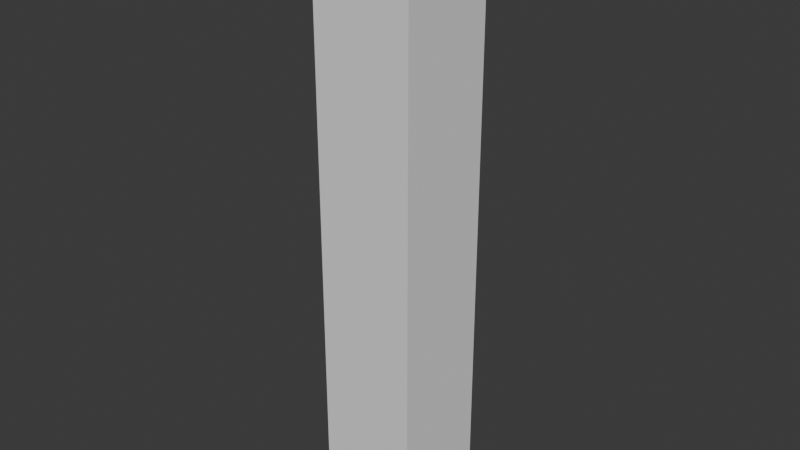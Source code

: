 # Source: SM_Env_Tree_Forest_01.blend  (saved by Blender 4.5.90; exported with 4.5.12 LTS)
import bpy
from mathutils import Matrix  # noqa: F401  (used for matrix-valued properties, if any)

bpy.ops.wm.read_factory_settings(use_empty=True)
scene = bpy.context.scene
scene.name = 'Scene'

# ---- collections
col_sm_env_tree_forest_01 = bpy.data.collections.new('SM_Env_Tree_Forest_01'); scene.collection.children.link(col_sm_env_tree_forest_01)
col_sm_env_tree_forest_01_001 = bpy.data.collections.new('SM_Env_Tree_Forest_01.001'); col_sm_env_tree_forest_01.children.link(col_sm_env_tree_forest_01_001)

# ---- images (referenced by path relative to the original .blend; pixels are not part of the script)
import os
ASSET_DIR = os.environ.get("B2B_ASSET_DIR", "")  # directory of the original .blend (textures are referenced by path, not embedded)
HERE = os.path.dirname(os.path.abspath(__file__))  # packed textures are extracted next to this script under _unpacked/

def load_image(name, relpath, width, height, colorspace="sRGB"):
    """Load a texture the original file referenced (path relative to the .blend, or extracted next to this script)."""
    p = next((c for c in (os.path.join(HERE, relpath), os.path.join(ASSET_DIR, relpath)) if relpath and os.path.exists(c)), "")
    if p:
        img = bpy.data.images.load(p, check_existing=True)
        img.name = name
    else:  # same state as the original file: an image datablock whose file is absent (Cycles renders it pink)
        img = bpy.data.images.new(name, width, height)
        img.source = "FILE"
        img.filepath = "//" + (relpath or name)
    img.colorspace_settings.name = colorspace
    return img
img_flat_white_png = load_image('flat_white.png', '', 1024, 1024, 'sRGB')
img_flat_white_png_001 = load_image('flat_white.png.001', '', 1024, 1024, 'sRGB')
img_leafpatch_02_png = load_image('leafPatch_02.png', 'leafPatch_02.png', 1024, 1024, 'sRGB')
img_polygonnaturebiomes_tropical_texture_01_png = load_image('PolygonNatureBiomes_Tropical_Texture_01.png', 'PolygonNatureBiomes_Tropical_Texture_01.png', 1024, 1024, 'sRGB')

# ---- materials (node trees are filled in below, after node groups)
mat_branches_01 = bpy.data.materials.new('Branches_01')
mat_tree_mat_02 = bpy.data.materials.new('Tree_Mat_02')
mat_tree_mat_02.use_transparent_shadow = False
mat_tree_mat_02.preview_render_type = 'FLAT'

# ---- material node trees
mat_tree_mat_02.use_nodes = True; mat_tree_mat_02.node_tree.nodes.clear()
_N = mat_tree_mat_02.node_tree.nodes; _L = mat_tree_mat_02.node_tree.links
n0 = _N.new('ShaderNodeOutputMaterial'); n0.name = 'Material Output'; n0.location = (521, 195)
n1 = _N.new('ShaderNodeNormalMap'); n1.name = 'Normal Map'; n1.location = (-119, 80)
n1.hide = True
n2 = _N.new('ShaderNodeTexImage'); n2.name = 'Image Texture.001'; n2.location = (-391, -70)
n2.label = '_LeafNormalMap'
n2.hide = True
n2.image = img_flat_white_png
n3 = _N.new('ShaderNodeBsdfPrincipled'); n3.name = 'Principled BSDF'; n3.location = (173, 244)
n3.label = 'Principled BSDF'
n3.inputs[3].default_value = 1.45
n4 = _N.new('ShaderNodeTexImage'); n4.name = 'Image Texture'; n4.location = (-355, -186)
n4.label = '_EmissiveMask'
n4.hide = True
n4.image = img_flat_white_png_001
n5 = _N.new('ShaderNodeTexImage'); n5.name = 'Image Texture.002'; n5.location = (176, -326)
n5.label = '_GustNoiseMap'
n5.hide = True
n5.image = img_flat_white_png_001
n6 = _N.new('ShaderNodeTexImage'); n6.name = 'Image Texture.003'; n6.location = (-535, 226)
n6.label = '_LeafTex'
n6.hide = True
n6.image = img_leafpatch_02_png
n7 = _N.new('ShaderNodeTexImage'); n7.name = 'Image Texture.004'; n7.location = (-386, -3)
n7.label = '_TrunkNormalMap'
n7.hide = True
n7.image = img_flat_white_png
n8 = _N.new('ShaderNodeTexImage'); n8.name = 'Image Texture.005'; n8.location = (-521, 390)
n8.label = '_TunkTex'
n8.hide = True
n8.image = img_polygonnaturebiomes_tropical_texture_01_png
n9 = _N.new('ShaderNodeRGB'); n9.name = 'RGB'; n9.location = (-443, 272)
n9.label = '_BaseColour'
n9.hide = True
n9.outputs[0].default_value = (0.07843, 0.02016, 0.0, 0.0)
n10 = _N.new('ShaderNodeMix'); n10.name = 'Mix.001'; n10.location = (-183, 336)
n10.hide = True
n10.data_type = 'RGBA'
n11 = _N.new('ShaderNodeRGB'); n11.name = 'RGB.001'; n11.location = (-258, -124)
n11.label = '_EmissiveColour'
n11.hide = True
n11.outputs[0].default_value = (0.0, 0.0, 0.0, 0.0)
n12 = _N.new('ShaderNodeVectorMath'); n12.name = 'Vector Math.001'; n12.location = (-80, -148)
n12.hide = True
n12.operation = 'MULTIPLY'
n13 = _N.new('ShaderNodeMix'); n13.name = 'Mix.002'; n13.location = (-110, -29)
n13.hide = True
n13.data_type = 'RGBA'
n14 = _N.new('ShaderNodeRGB'); n14.name = 'RGB.002'; n14.location = (-427, 343)
n14.label = '_TrunkBaseColour'
n14.hide = True
n14.outputs[0].default_value = (0.07843, 0.02016, 0.0, 0.0)
n15 = _N.new('ShaderNodeValue'); n15.name = 'Value'; n15.location = (-627, 131)
n15.label = '_TrunkSmoothness'
n15.hide = True
n15.outputs[0].default_value = 0.2
n16 = _N.new('ShaderNodeValue'); n16.name = 'Value.001'; n16.location = (-631, 87)
n16.label = '_LeafSmoothness'
n16.hide = True
n16.outputs[0].default_value = 0.2
n17 = _N.new('ShaderNodeMix'); n17.name = 'Mix.003'; n17.location = (-432, 123)
n17.hide = True
n18 = _N.new('ShaderNodeMath'); n18.name = 'Math'; n18.location = (-269, 117)
n18.hide = True
n18.operation = 'SUBTRACT'
n18.inputs[0].default_value = 1.0
n19 = _N.new('ShaderNodeValue'); n19.name = 'Value.002'; n19.location = (-179, -443)
n19.label = '_GustFreq'
n19.hide = True
n19.outputs[0].default_value = 0.224
n20 = _N.new('ShaderNodeValue'); n20.name = 'Value.003'; n20.location = (-179, -372)
n20.label = '_GustLargeFreq'
n20.hide = True
n20.outputs[0].default_value = 0.107
n21 = _N.new('ShaderNodeValue'); n21.name = 'Time'; n21.location = (-170, -279)
n21.outputs[0].default_value = 1.0
n22 = _N.new('ShaderNodeMath'); n22.name = 'Math.001'; n22.location = (1, -326)
n22.hide = True
n22.operation = 'MULTIPLY'
n23 = _N.new('ShaderNodeMath'); n23.name = 'Math.002'; n23.location = (-5, -410)
n23.hide = True
n24 = _N.new('ShaderNodeMix'); n24.name = 'Mix.004'; n24.location = (-177, 279)
n24.hide = True
n25 = _N.new('ShaderNodeValue'); n25.name = 'Value.004'; n25.location = (-878, 295)
n25.label = '_LeafTexScaleX'
n25.hide = True
n25.outputs[0].default_value = 1.0
n26 = _N.new('ShaderNodeValue'); n26.name = 'Value.005'; n26.location = (-880, 250)
n26.label = '_LeafTexScaleY'
n26.hide = True
n26.outputs[0].default_value = 1.0
n27 = _N.new('ShaderNodeCombineXYZ'); n27.name = 'Combine XYZ'; n27.location = (-726, 271)
n27.hide = True
n28 = _N.new('ShaderNodeVectorMath'); n28.name = 'Vector Math.004'; n28.location = (-725, 229)
n28.hide = True
n28.operation = 'MULTIPLY'
n29 = _N.new('ShaderNodeValue'); n29.name = 'Value.006'; n29.location = (-879, 421)
n29.label = '_TunkTexScaleX'
n29.hide = True
n29.outputs[0].default_value = 1.0
n30 = _N.new('ShaderNodeValue'); n30.name = 'Value.007'; n30.location = (-881, 376)
n30.label = '_TunkTexScaleY'
n30.hide = True
n30.outputs[0].default_value = 1.0
n31 = _N.new('ShaderNodeCombineXYZ'); n31.name = 'Combine XYZ.001'; n31.location = (-727, 397)
n31.hide = True
n32 = _N.new('ShaderNodeVectorMath'); n32.name = 'Vector Math.005'; n32.location = (-726, 355)
n32.hide = True
n32.operation = 'MULTIPLY'
n33 = _N.new('ShaderNodeValue'); n33.name = 'Value.008'; n33.location = (-722, -57)
n33.label = '_LeafNormalMapScaleX'
n33.hide = True
n33.outputs[0].default_value = 1.0
n34 = _N.new('ShaderNodeValue'); n34.name = 'Value.009'; n34.location = (-724, -103)
n34.label = '_LeafNormalMapScaleY'
n34.hide = True
n34.outputs[0].default_value = 1.0
n35 = _N.new('ShaderNodeCombineXYZ'); n35.name = 'Combine XYZ.002'; n35.location = (-571, -81)
n35.hide = True
n36 = _N.new('ShaderNodeVectorMath'); n36.name = 'Vector Math.006'; n36.location = (-569, -123)
n36.hide = True
n36.operation = 'MULTIPLY'
n37 = _N.new('ShaderNodeTexCoord'); n37.name = 'Texture Coordinate'; n37.location = (-1080, 151)
n37.hide = True
n38 = _N.new('ShaderNodeValue'); n38.name = 'Value.010'; n38.location = (-722, 42)
n38.label = '_TrunkNormalMapScaleX'
n38.hide = True
n38.outputs[0].default_value = 1.0
n39 = _N.new('ShaderNodeValue'); n39.name = 'Value.011'; n39.location = (-723, -3)
n39.label = '_TrunkNormalMapScaleY'
n39.hide = True
n39.outputs[0].default_value = 1.0
n40 = _N.new('ShaderNodeCombineXYZ'); n40.name = 'Combine XYZ.003'; n40.location = (-570, 18)
n40.hide = True
n41 = _N.new('ShaderNodeVectorMath'); n41.name = 'Vector Math.007'; n41.location = (-568, -23)
n41.hide = True
n41.operation = 'MULTIPLY'
n42 = _N.new('ShaderNodeValue'); n42.name = 'Value.012'; n42.location = (-722, -206)
n42.label = '_EmissiveMaskScaleX'
n42.hide = True
n42.outputs[0].default_value = 1.0
n43 = _N.new('ShaderNodeValue'); n43.name = 'Value.013'; n43.location = (-724, -251)
n43.label = '_EmissiveMaskScaleY'
n43.hide = True
n43.outputs[0].default_value = 1.0
n44 = _N.new('ShaderNodeCombineXYZ'); n44.name = 'Combine XYZ.004'; n44.location = (-571, -230)
n44.hide = True
n45 = _N.new('ShaderNodeVectorMath'); n45.name = 'Vector Math.008'; n45.location = (-569, -271)
n45.hide = True
n45.operation = 'MULTIPLY'
n46 = _N.new('ShaderNodeVertexColor'); n46.name = 'Color Attribute'; n46.location = (-1247, 86)
n46.hide = True
n47 = _N.new('ShaderNodeSeparateXYZ'); n47.name = 'Separate XYZ'; n47.location = (-1085, 94)
n47.hide = True
_L.new(n3.outputs[0], n0.inputs[0])
_L.new(n1.outputs[0], n3.inputs[5])
_L.new(n4.outputs[0], n12.inputs[1])
_L.new(n11.outputs[0], n12.inputs[0])
_L.new(n12.outputs[0], n3.inputs[27])
_L.new(n17.outputs[0], n18.inputs[1])
_L.new(n18.outputs[0], n3.inputs[2])
_L.new(n20.outputs[0], n23.inputs[0])
_L.new(n19.outputs[0], n23.inputs[1])
_L.new(n23.outputs[0], n22.inputs[1])
_L.new(n21.outputs[0], n22.inputs[0])
_L.new(n22.outputs[0], n5.inputs[0])
_L.new(n5.outputs[0], n0.inputs[2])
_L.new(n24.outputs[0], n3.inputs[4])
_L.new(n16.outputs[0], n17.inputs[3])
_L.new(n15.outputs[0], n17.inputs[2])
_L.new(n26.outputs[0], n27.inputs[1])
_L.new(n25.outputs[0], n27.inputs[0])
_L.new(n27.outputs[0], n28.inputs[0])
_L.new(n28.outputs[0], n6.inputs[0])
_L.new(n30.outputs[0], n31.inputs[1])
_L.new(n29.outputs[0], n31.inputs[0])
_L.new(n31.outputs[0], n32.inputs[0])
_L.new(n32.outputs[0], n8.inputs[0])
_L.new(n34.outputs[0], n35.inputs[1])
_L.new(n33.outputs[0], n35.inputs[0])
_L.new(n35.outputs[0], n36.inputs[0])
_L.new(n37.outputs[2], n32.inputs[1])
_L.new(n37.outputs[2], n28.inputs[1])
_L.new(n37.outputs[2], n36.inputs[1])
_L.new(n36.outputs[0], n2.inputs[0])
_L.new(n39.outputs[0], n40.inputs[1])
_L.new(n38.outputs[0], n40.inputs[0])
_L.new(n40.outputs[0], n41.inputs[0])
_L.new(n41.outputs[0], n7.inputs[0])
_L.new(n37.outputs[2], n41.inputs[1])
_L.new(n43.outputs[0], n44.inputs[1])
_L.new(n42.outputs[0], n44.inputs[0])
_L.new(n44.outputs[0], n45.inputs[0])
_L.new(n37.outputs[2], n45.inputs[1])
_L.new(n45.outputs[0], n4.inputs[0])
_L.new(n10.outputs[2], n3.inputs[0])
_L.new(n13.outputs[2], n1.inputs[1])
_L.new(n8.outputs[0], n10.inputs[6])
_L.new(n6.outputs[0], n10.inputs[7])
_L.new(n6.outputs[1], n24.inputs[3])
_L.new(n8.outputs[1], n24.inputs[2])
_L.new(n2.outputs[0], n13.inputs[7])
_L.new(n7.outputs[0], n13.inputs[6])
_L.new(n46.outputs[0], n47.inputs[0])
_L.new(n47.outputs[2], n10.inputs[0])
_L.new(n47.outputs[2], n13.inputs[0])
_L.new(n47.outputs[2], n17.inputs[0])
_L.new(n47.outputs[2], n24.inputs[0])
n0.is_active_output = True

# ---- world
world_world = bpy.data.worlds.new('World'); scene.world = world_world
world_world.use_nodes = True; world_world.node_tree.nodes.clear()
_N = world_world.node_tree.nodes; _L = world_world.node_tree.links
n0 = _N.new('ShaderNodeOutputWorld'); n0.name = 'World Output'; n0.location = (200, 100)
n1 = _N.new('ShaderNodeBackground'); n1.name = 'Background'; n1.location = (-200, 100)
n1.inputs[0].default_value = (0.05088, 0.05088, 0.05088, 1.0)
_L.new(n1.outputs[0], n0.inputs[0])
n0.is_active_output = True
world_world.color = (0.05088, 0.05088, 0.05088)
world_world.sun_shadow_jitter_overblur = 0.0

# ---- meshes
me_cube = bpy.data.meshes.new('Cube')
me_cube.from_pydata([(-1.0, -1.0, -1.0), (-1.0, -1.0, 1.0), (-1.0, 1.0, -1.0), (-1.0, 1.0, 1.0), (1.0, -1.0, -1.0), (1.0, -1.0, 1.0), (1.0, 1.0, -1.0), (1.0, 1.0, 1.0)], [], [(0, 1, 3, 2), (2, 3, 7, 6), (6, 7, 5, 4), (4, 5, 1, 0), (2, 6, 4, 0), (7, 3, 1, 5)])
_uv = me_cube.uv_layers.new(name='UVMap')
_uv.uv.foreach_set('vector', [0.375, 0.0, 0.625, 0.0, 0.625, 0.25, 0.375, 0.25, 0.375, 0.25, 0.625, 0.25, 0.625, 0.5, 0.375, 0.5, 0.375, 0.5, 0.625, 0.5, 0.625, 0.75, 0.375, 0.75, 0.375, 0.75, 0.625, 0.75, 0.625, 1.0, 0.375, 1.0, 0.125, 0.5, 0.375, 0.5, 0.375, 0.75, 0.125, 0.75, 0.625, 0.5, 0.875, 0.5, 0.875, 0.75, 0.625, 0.75])
me_cube.update()
me_mesh = bpy.data.meshes.new('Mesh')
me_mesh.from_pydata([], [], [])
me_mesh.materials.append(None)
me_mesh.update()
me_mesh_002 = bpy.data.meshes.new('Mesh.002')
me_mesh_002.from_pydata([], [], [])
me_mesh_002.materials.append(None)
me_mesh_002.update()

# ---- objects
ob_collision = bpy.data.objects.new('COLLISION', me_cube)
ob_sm_env_tree_forest_01_branches_lod0 = bpy.data.objects.new('SM_Env_Tree_Forest_01_Branches_LOD0', me_mesh)
ob_sm_env_tree_forest_01_lod0 = bpy.data.objects.new('SM_Env_Tree_Forest_01_LOD0', me_mesh_002)

# ---- transforms, parenting, visibility, modifiers, constraints
ob_collision.location = (0.0, 0.0, 7.877)
ob_collision.scale = (1.5, 1.5, 8.975)
ob_collision.display_type = 'BOUNDS'
ob_collision.display_bounds_type = 'CYLINDER'
ob_sm_env_tree_forest_01_branches_lod0.location = (0.0, 0.0, 0.0)
ob_sm_env_tree_forest_01_branches_lod0.color = (0.8, 0.8, 0.8, 1.0)
ob_sm_env_tree_forest_01_branches_lod0.material_slots[0].link = 'OBJECT'; ob_sm_env_tree_forest_01_branches_lod0.material_slots[0].material = mat_branches_01
ob_sm_env_tree_forest_01_lod0.location = (0.0, 0.0, 0.0)
ob_sm_env_tree_forest_01_lod0.color = (0.8, 0.8, 0.8, 1.0)
ob_sm_env_tree_forest_01_lod0.material_slots[0].link = 'OBJECT'; ob_sm_env_tree_forest_01_lod0.material_slots[0].material = mat_tree_mat_02

# ---- collection membership
col_sm_env_tree_forest_01.objects.link(ob_collision)
col_sm_env_tree_forest_01_001.objects.link(ob_sm_env_tree_forest_01_branches_lod0)
col_sm_env_tree_forest_01_001.objects.link(ob_sm_env_tree_forest_01_lod0)

# ---- scene / render settings (as saved in the file)
scene.frame_start = 1; scene.frame_end = 250; scene.frame_set(1)
scene.render.engine = 'BLENDER_EEVEE_NEXT'
bpy.context.view_layer.update()

# ---- added for rendering (the .blend has no active camera and no usable light): camera, sun
cam_auto = bpy.data.cameras.new('AutoCamera')
cam_auto.lens = 50.0
cam_auto.sensor_width = 36.0
cam_auto.clip_end = 1000.0
ob_auto_camera = bpy.data.objects.new('AutoCamera', cam_auto)
scene.collection.objects.link(ob_auto_camera)
ob_auto_camera.location = (17.0646, -20.4775, 21.5283)
ob_auto_camera.rotation_euler = (1.09748, -7.21219e-08, 0.694738)
scene.camera = ob_auto_camera
light_auto_sun = bpy.data.lights.new('AutoSun', 'SUN')
light_auto_sun.energy = 3.0
light_auto_sun.angle = 0.0523599
ob_auto_sun = bpy.data.objects.new('AutoSun', light_auto_sun)
scene.collection.objects.link(ob_auto_sun)
ob_auto_sun.rotation_euler = (0.872665, 0.174533, 0.523599)
bpy.context.view_layer.update()
